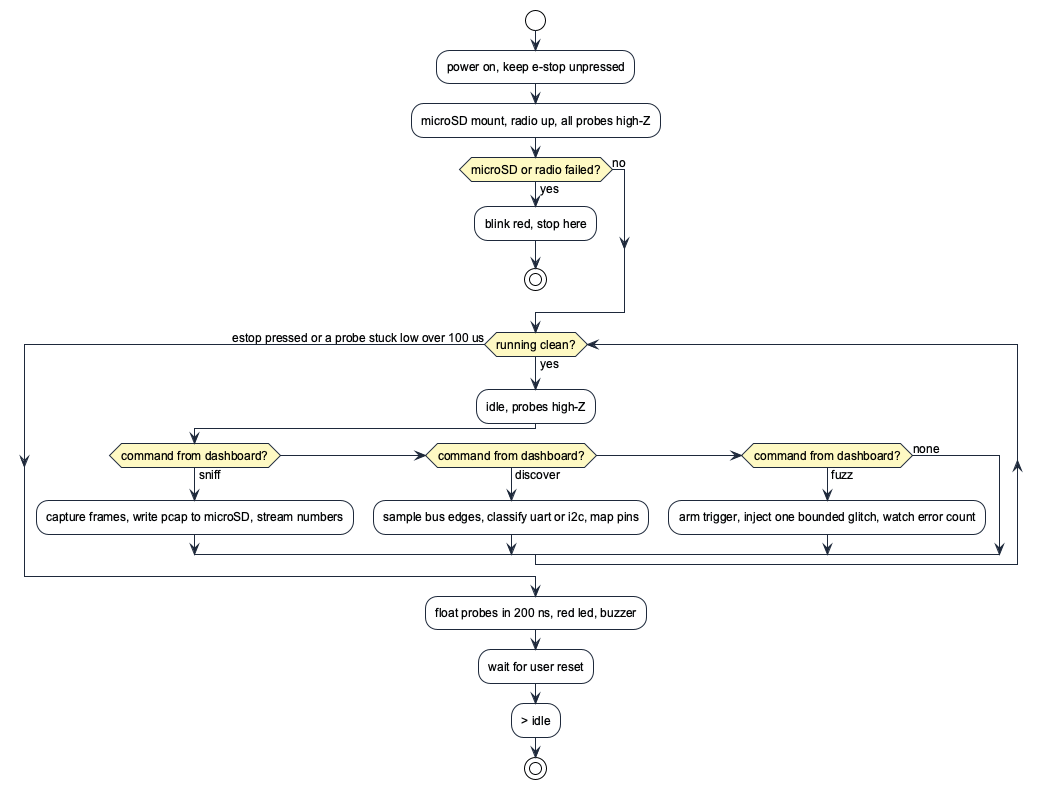

The diagram above was rendered by PlantUML. Its source (embedded in the PNG):
@startuml main_flow
!theme plain
skinparam backgroundColor #FFFFFF
skinparam defaultFontName Arial
skinparam defaultFontSize 12
skinparam shadowing false
skinparam ActivityBorderColor #1E293B
skinparam ActivityBackgroundColor #F8FAFC
skinparam ActivityDiamondBackgroundColor #FEF9C3
skinparam ArrowColor #1E293B

start
:power on, keep e-stop unpressed;
:microSD mount, radio up, all probes high-Z;
if (microSD or radio failed?) then (yes)
  :blink red, stop here;
  stop
else (no)
endif

while (running clean?) is (yes)
  :idle, probes high-Z;
  if (command from dashboard?) then (sniff)
    :capture frames, write pcap to microSD, stream numbers;
  elseif (command from dashboard?) then (discover)
    :sample bus edges, classify uart or i2c, map pins;
  elseif (command from dashboard?) then (fuzz)
    :arm trigger, inject one bounded glitch, watch error count;
  else (none)
  endif
endwhile (estop pressed or a probe stuck low over 100 us)
:float probes in 200 ns, red led, buzzer;
:wait for user reset;
-> idle
stop
@enduml